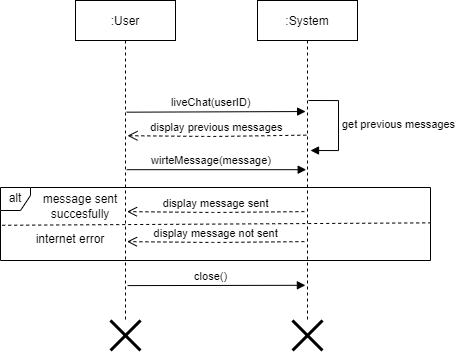

The diagram above was exported from draw.io. Its source (the exported page's mxGraphModel, read from the mxfile embedded in the PNG):
<mxGraphModel dx="1200" dy="513" grid="1" gridSize="10" guides="1" tooltips="1" connect="1" arrows="1" fold="1" page="1" pageScale="1" pageWidth="850" pageHeight="1100" math="0" shadow="0">
  <root>
    <mxCell id="0" />
    <mxCell id="1" parent="0" />
    <mxCell id="bVGJM3BZXpO0yK0vE6Ry-5" value="display previous messages" style="verticalAlign=bottom;endArrow=open;dashed=1;endSize=8;exitX=0.488;exitY=0.478;shadow=0;strokeWidth=1;exitDx=0;exitDy=0;exitPerimeter=0;entryX=0.52;entryY=0.48;entryDx=0;entryDy=0;entryPerimeter=0;" parent="1" edge="1">
      <mxGeometry relative="1" as="geometry">
        <mxPoint x="317" y="205.2" as="targetPoint" />
        <mxPoint x="495.79999999999995" y="204.62" as="sourcePoint" />
        <Array as="points">
          <mxPoint x="403" y="206" />
        </Array>
      </mxGeometry>
    </mxCell>
    <mxCell id="bVGJM3BZXpO0yK0vE6Ry-7" value="close()" style="verticalAlign=bottom;endArrow=block;shadow=0;strokeWidth=1;exitX=0.521;exitY=0.821;exitDx=0;exitDy=0;exitPerimeter=0;entryX=0.479;entryY=0.82;entryDx=0;entryDy=0;entryPerimeter=0;" parent="1" edge="1">
      <mxGeometry x="-0.0588" relative="1" as="geometry">
        <mxPoint x="317.1" y="355.09000000000003" as="sourcePoint" />
        <mxPoint x="494.9000000000001" y="354.79999999999995" as="targetPoint" />
        <mxPoint as="offset" />
      </mxGeometry>
    </mxCell>
    <mxCell id="bVGJM3BZXpO0yK0vE6Ry-8" value="liveChat(userID)" style="verticalAlign=bottom;endArrow=block;shadow=0;strokeWidth=1;exitX=0.511;exitY=0.349;exitDx=0;exitDy=0;exitPerimeter=0;entryX=0.481;entryY=0.347;entryDx=0;entryDy=0;entryPerimeter=0;" parent="1" edge="1" target="bVGJM3BZXpO0yK0vE6Ry-27" source="bVGJM3BZXpO0yK0vE6Ry-13">
      <mxGeometry x="-0.0588" relative="1" as="geometry">
        <mxPoint x="321" y="171.0000000000001" as="sourcePoint" />
        <mxPoint x="491" y="171" as="targetPoint" />
        <mxPoint as="offset" />
      </mxGeometry>
    </mxCell>
    <mxCell id="bVGJM3BZXpO0yK0vE6Ry-10" value="wirteMessage(message)" style="verticalAlign=bottom;endArrow=block;shadow=0;strokeWidth=1;exitX=0.513;exitY=0.611;exitDx=0;exitDy=0;exitPerimeter=0;entryX=0.487;entryY=0.611;entryDx=0;entryDy=0;entryPerimeter=0;" parent="1" edge="1">
      <mxGeometry x="-0.0588" relative="1" as="geometry">
        <mxPoint x="316.30000000000007" y="239.19" as="sourcePoint" />
        <mxPoint x="495.70000000000005" y="239.19" as="targetPoint" />
        <mxPoint as="offset" />
      </mxGeometry>
    </mxCell>
    <mxCell id="bVGJM3BZXpO0yK0vE6Ry-11" value="display message sent" style="verticalAlign=bottom;endArrow=open;dashed=1;endSize=8;exitX=0.479;exitY=0.728;shadow=0;strokeWidth=1;exitDx=0;exitDy=0;exitPerimeter=0;entryX=0.525;entryY=0.728;entryDx=0;entryDy=0;entryPerimeter=0;" parent="1" edge="1">
      <mxGeometry relative="1" as="geometry">
        <mxPoint x="316.5" y="281.12" as="targetPoint" />
        <mxPoint x="493.9" y="281.12" as="sourcePoint" />
        <Array as="points">
          <mxPoint x="403" y="282" />
        </Array>
      </mxGeometry>
    </mxCell>
    <mxCell id="bVGJM3BZXpO0yK0vE6Ry-13" value=":User" style="shape=umlLifeline;perimeter=lifelinePerimeter;container=1;collapsible=0;recursiveResize=0;rounded=0;shadow=0;strokeWidth=1;" parent="1" vertex="1">
      <mxGeometry x="265" y="70" width="100" height="320" as="geometry" />
    </mxCell>
    <mxCell id="bVGJM3BZXpO0yK0vE6Ry-27" value=":System" style="shape=umlLifeline;perimeter=lifelinePerimeter;container=1;collapsible=0;recursiveResize=0;rounded=0;shadow=0;strokeWidth=1;" parent="1" vertex="1">
      <mxGeometry x="447" y="70" width="100" height="320" as="geometry" />
    </mxCell>
    <mxCell id="bVGJM3BZXpO0yK0vE6Ry-31" value="get previous messages" style="edgeStyle=orthogonalEdgeStyle;html=1;align=left;spacingLeft=2;endArrow=block;rounded=0;" parent="bVGJM3BZXpO0yK0vE6Ry-27" edge="1">
      <mxGeometry relative="1" as="geometry">
        <mxPoint x="51" y="100" as="sourcePoint" />
        <Array as="points">
          <mxPoint x="81" y="100" />
          <mxPoint x="81" y="150" />
        </Array>
        <mxPoint x="53" y="150" as="targetPoint" />
      </mxGeometry>
    </mxCell>
    <mxCell id="gBGpZRAyOPqNMRlDotjF-1" value="display message not sent" style="verticalAlign=bottom;endArrow=open;dashed=1;endSize=8;exitX=0.479;exitY=0.728;shadow=0;strokeWidth=1;exitDx=0;exitDy=0;exitPerimeter=0;entryX=0.525;entryY=0.728;entryDx=0;entryDy=0;entryPerimeter=0;" edge="1" parent="1">
      <mxGeometry relative="1" as="geometry">
        <mxPoint x="316.5" y="311.12" as="targetPoint" />
        <mxPoint x="493.9000000000001" y="311.12" as="sourcePoint" />
        <Array as="points">
          <mxPoint x="403" y="312" />
        </Array>
      </mxGeometry>
    </mxCell>
    <mxCell id="gBGpZRAyOPqNMRlDotjF-2" value="alt" style="shape=umlFrame;whiteSpace=wrap;html=1;width=30;height=23;" vertex="1" parent="1">
      <mxGeometry x="190" y="257" width="430" height="73" as="geometry" />
    </mxCell>
    <mxCell id="gBGpZRAyOPqNMRlDotjF-3" value="message sent succesfully" style="text;html=1;strokeColor=none;fillColor=none;align=center;verticalAlign=middle;whiteSpace=wrap;rounded=0;" vertex="1" parent="1">
      <mxGeometry x="230" y="267" width="80" height="17" as="geometry" />
    </mxCell>
    <mxCell id="gBGpZRAyOPqNMRlDotjF-4" value="internet error" style="text;html=1;strokeColor=none;fillColor=none;align=center;verticalAlign=middle;whiteSpace=wrap;rounded=0;" vertex="1" parent="1">
      <mxGeometry x="220" y="300" width="80" height="17" as="geometry" />
    </mxCell>
    <mxCell id="gBGpZRAyOPqNMRlDotjF-5" value="" style="endArrow=none;dashed=1;html=1;rounded=0;entryX=0.998;entryY=0.553;entryDx=0;entryDy=0;entryPerimeter=0;exitX=0.004;exitY=0.586;exitDx=0;exitDy=0;exitPerimeter=0;" edge="1" parent="1">
      <mxGeometry width="50" height="50" relative="1" as="geometry">
        <mxPoint x="191.72000000000003" y="294.7779999999999" as="sourcePoint" />
        <mxPoint x="619.1400000000001" y="292.369" as="targetPoint" />
      </mxGeometry>
    </mxCell>
    <mxCell id="gBGpZRAyOPqNMRlDotjF-6" value="" style="shape=umlDestroy;whiteSpace=wrap;html=1;strokeWidth=3;" vertex="1" parent="1">
      <mxGeometry x="300" y="390" width="30" height="30" as="geometry" />
    </mxCell>
    <mxCell id="gBGpZRAyOPqNMRlDotjF-7" value="" style="shape=umlDestroy;whiteSpace=wrap;html=1;strokeWidth=3;" vertex="1" parent="1">
      <mxGeometry x="482" y="390" width="30" height="30" as="geometry" />
    </mxCell>
  </root>
</mxGraphModel>